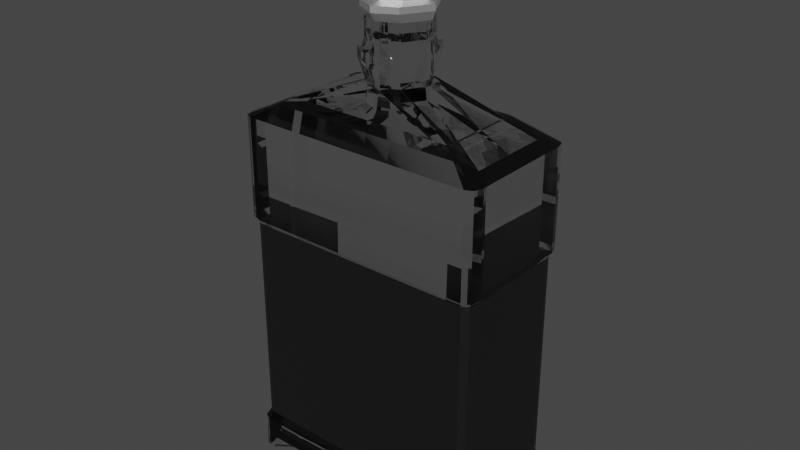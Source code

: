 # Source: WhiskeyBottle.blend  (saved by Blender 2.93.20; exported with 4.5.12 LTS)
import bpy
from mathutils import Matrix  # noqa: F401  (used for matrix-valued properties, if any)

bpy.ops.wm.read_factory_settings(use_empty=True)
scene = bpy.context.scene
scene.name = 'Scene'

# ---- collections
col_collection = bpy.data.collections.new('Collection'); scene.collection.children.link(col_collection)

# ---- materials (node trees are filled in below, after node groups)
mat_glass = bpy.data.materials.new('Glass')
mat_glass.use_transparent_shadow = False
mat_lable = bpy.data.materials.new('Lable')
mat_lable.use_transparent_shadow = False
mat_metal = bpy.data.materials.new('Metal')
mat_metal.use_transparent_shadow = False

# ---- material node trees
mat_glass.use_nodes = True; mat_glass.node_tree.nodes.clear()
_N = mat_glass.node_tree.nodes; _L = mat_glass.node_tree.links
n0 = _N.new('ShaderNodeOutputMaterial'); n0.name = 'Material Output'; n0.location = (300, 300)
n1 = _N.new('ShaderNodeBsdfGlass'); n1.name = 'Glass BSDF'; n1.location = (10, 300)
n1.distribution = 'BECKMANN'
n1.inputs[0].default_value = (1.0, 1.0, 1.0, 0.2)
n1.inputs[2].default_value = 1.45
_L.new(n1.outputs[0], n0.inputs[0])
n0.is_active_output = True
mat_lable.use_nodes = True; mat_lable.node_tree.nodes.clear()
_N = mat_lable.node_tree.nodes; _L = mat_lable.node_tree.links
n0 = _N.new('ShaderNodeBsdfPrincipled'); n0.name = 'Principled BSDF'; n0.location = (10, 300)
n0.distribution = 'GGX'
n0.subsurface_method = 'BURLEY'
n0.inputs[0].default_value = (0.007193, 0.007193, 0.007193, 1.0)
n0.inputs[3].default_value = 1.45
n0.inputs[27].default_value = (0.0, 0.0, 0.0, 1.0)
n0.inputs[28].default_value = 1.0
n1 = _N.new('ShaderNodeOutputMaterial'); n1.name = 'Material Output'; n1.location = (300, 300)
_L.new(n0.outputs[0], n1.inputs[0])
n1.is_active_output = True
mat_metal.use_nodes = True; mat_metal.node_tree.nodes.clear()
_N = mat_metal.node_tree.nodes; _L = mat_metal.node_tree.links
n0 = _N.new('ShaderNodeBsdfPrincipled'); n0.name = 'Principled BSDF'; n0.location = (10, 300)
n0.distribution = 'GGX'
n0.subsurface_method = 'BURLEY'
n0.inputs[0].default_value = (1.0, 1.0, 1.0, 1.0)
n0.inputs[1].default_value = 1.0
n0.inputs[3].default_value = 1.45
n0.inputs[27].default_value = (0.0, 0.0, 0.0, 1.0)
n0.inputs[28].default_value = 1.0
n1 = _N.new('ShaderNodeOutputMaterial'); n1.name = 'Material Output'; n1.location = (300, 300)
_L.new(n0.outputs[0], n1.inputs[0])
n1.is_active_output = True

# ---- world
world_world = bpy.data.worlds.new('World'); scene.world = world_world
world_world.use_nodes = True; world_world.node_tree.nodes.clear()
_N = world_world.node_tree.nodes; _L = world_world.node_tree.links
n0 = _N.new('ShaderNodeOutputWorld'); n0.name = 'World Output'; n0.location = (300, 300)
n1 = _N.new('ShaderNodeBackground'); n1.name = 'Background'; n1.location = (10, 300)
n1.inputs[0].default_value = (0.05088, 0.05088, 0.05088, 1.0)
_L.new(n1.outputs[0], n0.inputs[0])
n0.is_active_output = True
world_world.color = (0.05088, 0.05088, 0.05088)
world_world.use_sun_shadow = False
world_world.sun_shadow_jitter_overblur = 0.0

# ---- meshes
me_whiskeybottle = bpy.data.meshes.new('WhiskeyBottle')
me_whiskeybottle.from_pydata([(1.96, -0.9416, 0.0), (1.0, -1.0, 0.0), (1.96, 0.9416, 0.0), (1.0, 1.0, 0.0), (2.0, -0.8, 0.0), (1.0, -0.8, 0.1817), (1.0, 0.82, 0.1817), (2.0, 0.82, 0.0), (1.85, -1.0, 0.0), (1.85, 1.0, 0.0), (1.85, -0.8, 0.1817), (1.85, 0.82, 0.1817), (2.001, -0.9927, 0.05964), (0.9888, -1.054, 0.05964), (2.001, 0.9922, 0.05964), (0.9888, 1.054, 0.05964), (-0.06528, -1.054, 0.05964), (-0.06528, 1.054, 0.05964), (2.043, -0.8435, 0.05964), (2.043, 0.8641, 0.05964), (1.885, -1.054, 0.05964), (1.885, 1.054, 0.05964), (2.001, -0.9927, 0.6178), (0.9888, -1.054, 0.6178), (2.001, 0.9922, 0.6178), (0.9888, 1.054, 0.6178), (-0.06528, -1.054, 0.6178), (-0.06528, 1.054, 0.6178), (2.043, -0.8435, 0.6178), (1.946, -0.9239, 4.148), (1.985, -0.785, 4.148), (0.3365, -0.4183, 7.599), (2.043, 0.8641, 0.6178), (1.885, -1.054, 0.6178), (1.885, 1.054, 0.6178), (1.004, 0.9814, 4.148), (1.994, -0.9835, 5.848), (1.985, -0.785, 0.7363), (1.946, -0.9239, 0.7363), (1.994, -0.9835, 4.237), (1.004, 0.9814, 0.7363), (1.838, -0.9812, 0.7363), (1.004, -0.9812, 0.7363), (1.838, 0.9814, 0.7363), (1.946, 0.9241, 0.7363), (1.985, 0.8048, 0.7363), (2.035, -0.8356, 4.237), (0.5333, 0.008419, 7.185), (0.9912, 1.044, 4.237), (1.372, -0.6422, 6.17), (1.838, -0.9812, 4.148), (1.004, -0.9812, 4.148), (1.838, 0.9814, 4.148), (1.946, 0.9241, 4.148), (0.3462, -0.4689, 7.05), (1.985, 0.8048, 4.148), (2.035, -0.8356, 5.848), (0.9912, 1.044, 5.848), (1.879, -1.044, 4.237), (0.9912, -1.044, 4.237), (1.879, 1.044, 4.237), (1.994, 0.983, 4.237), (0.6236, 0.008419, 7.05), (2.035, 0.8561, 4.237), (1.383, -0.5454, 6.17), (1.097, 0.6854, 6.17), (0.3071, 0.3675, 6.571), (1.879, -1.044, 5.848), (0.9912, -1.044, 5.848), (1.879, 1.044, 5.848), (1.994, 0.983, 5.848), (0.3462, -0.4689, 6.923), (2.035, 0.8561, 5.848), (1.34, -0.6822, 6.17), (1.097, -0.6822, 6.17), (1.34, 0.6854, 6.17), (1.372, 0.6454, 6.17), (1.383, 0.5623, 6.17), (0.3071, -0.3506, 6.571), (1.34, -0.5454, 6.17), (1.34, 0.5623, 6.17), (2.0, 0.01, 0.0), (1.0, 0.01, 0.1817), (1.85, 0.01, 0.1817), (2.043, 0.01027, 0.05964), (2.043, 0.01027, 0.6178), (0.3462, 0.4857, 7.05), (1.985, 0.009907, 0.7363), (1.985, 0.009907, 4.148), (0.3179, -0.3623, 7.185), (2.035, 0.01022, 4.237), (0.3462, 0.4857, 6.923), (2.035, 0.01022, 5.848), (0.6236, 0.008419, 6.923), (1.383, 0.008419, 6.17), (0.5157, 0.008419, 6.571), (1.34, 0.008419, 6.17), (0.3179, 0.3791, 7.185), (0.3179, 0.3791, 7.47), (0.5333, 0.008419, 7.47), (0.3179, -0.3623, 7.47), (0.3365, -0.4183, 7.692), (0.5845, 0.008419, 7.599), (0.3365, 0.4352, 7.599), (0.5845, 0.008419, 7.692), (0.3365, 0.4352, 7.692), (0.2957, -0.2811, 7.738), (0.4639, 0.008419, 7.738), (0.2957, 0.2979, 7.738), (0.3213, -0.3686, 8.251), (0.2957, -0.2811, 8.251), (0.4639, 0.008419, 8.251), (0.2957, 0.2979, 8.251), (0.2577, -0.2811, 8.693), (0.4259, 0.008419, 8.693), (0.2577, 0.2979, 8.693), (0.5404, 0.008419, 8.251), (0.3213, -0.3686, 8.693), (0.5404, 0.008419, 8.693), (0.3213, 0.3854, 8.251), (0.3213, 0.3854, 8.693), (0.2577, -0.2811, 6.215), (0.4259, 0.008419, 6.215), (0.2577, 0.2979, 6.215), (1.802, -0.6451, 5.93), (1.8, 0.008419, 5.93), (1.802, 0.662, 5.93), (1.802, -0.6451, 0.2658), (1.8, 0.008419, 0.2658), (1.802, 0.662, 0.2658), (0.4259, 0.008419, 7.539), (0.2577, 0.2979, 7.539), (0.2577, -0.2811, 7.539), (-1.96, -0.9416, 0.0), (-1.0, -1.0, 0.0), (-1.96, 0.9416, 0.0), (-1.0, 1.0, 0.0), (0.0, -1.0, 0.0), (0.0, 1.0, 0.0), (-2.0, -0.8, 0.0), (-1.0, -0.8, 0.1817), (0.0, -0.8, 0.1817), (-1.0, 0.82, 0.1817), (0.0, 0.82, 0.1817), (-2.0, 0.82, 0.0), (-1.85, -1.0, 0.0), (-1.85, 1.0, 0.0), (-1.85, -0.8, 0.1817), (-1.85, 0.82, 0.1817), (-2.001, -0.9927, 0.05964), (-0.9888, -1.054, 0.05964), (-2.001, 0.9922, 0.05964), (-0.9888, 1.054, 0.05964), (0.06528, -1.054, 0.05964), (0.06528, 1.054, 0.05964), (-2.043, -0.8435, 0.05964), (-2.043, 0.8641, 0.05964), (-1.885, -1.054, 0.05964), (-1.885, 1.054, 0.05964), (-2.001, -0.9927, 0.6178), (-0.9888, -1.054, 0.6178), (-2.001, 0.9922, 0.6178), (-0.9888, 1.054, 0.6178), (0.06528, -1.054, 0.6178), (0.06528, 1.054, 0.6178), (-2.043, -0.8435, 0.6178), (-1.946, -0.9239, 4.148), (0.0, 0.5326, 7.185), (-1.985, -0.785, 4.148), (-0.3365, -0.4183, 7.599), (-2.043, 0.8641, 0.6178), (-1.885, -1.054, 0.6178), (-1.885, 1.054, 0.6178), (-1.004, 0.9814, 4.148), (-1.994, -0.9835, 5.848), (-1.985, -0.785, 0.7363), (-1.946, -0.9239, 0.7363), (-1.994, -0.9835, 4.237), (-1.004, 0.9814, 0.7363), (-1.838, -0.9812, 0.7363), (-1.004, -0.9812, 0.7363), (-1.838, 0.9814, 0.7363), (-1.946, 0.9241, 0.7363), (0.0, -0.9812, 0.7363), (0.0, 0.9814, 0.7363), (0.0, -0.5158, 7.185), (-1.985, 0.8048, 0.7363), (-2.035, -0.8356, 4.237), (-0.5333, 0.008419, 7.185), (-0.9912, 1.044, 4.237), (-1.372, -0.6422, 6.17), (-1.838, -0.9812, 4.148), (-1.004, -0.9812, 4.148), (-1.838, 0.9814, 4.148), (-1.946, 0.9241, 4.148), (0.0, -0.9812, 4.148), (0.0, 0.9814, 4.148), (-0.3462, -0.4689, 7.05), (-1.985, 0.8048, 4.148), (-2.035, -0.8356, 5.848), (0.0, -0.6666, 7.05), (-0.9912, 1.044, 5.848), (-1.879, -1.044, 4.237), (-0.9912, -1.044, 4.237), (-1.879, 1.044, 4.237), (-1.994, 0.983, 4.237), (0.0, -1.044, 4.237), (0.0, 1.044, 4.237), (-0.6236, 0.008419, 7.05), (-2.035, 0.8561, 4.237), (-1.383, -0.5454, 6.17), (0.0, 0.5326, 7.47), (-1.097, 0.6854, 6.17), (-0.3071, 0.3675, 6.571), (-1.879, -1.044, 5.848), (-0.9912, -1.044, 5.848), (-1.879, 1.044, 5.848), (-1.994, 0.983, 5.848), (0.0, -1.044, 5.848), (0.0, 1.044, 5.848), (-0.3462, -0.4689, 6.923), (-2.035, 0.8561, 5.848), (0.0, -0.6666, 6.923), (-1.34, -0.6822, 6.17), (-1.097, -0.6822, 6.17), (-1.34, 0.6854, 6.17), (-1.372, 0.6454, 6.17), (0.0, -0.6822, 6.17), (0.0, 0.6854, 6.17), (0.0, 0.5162, 6.571), (-1.383, 0.5623, 6.17), (-0.3071, -0.3506, 6.571), (0.0, -0.4993, 6.571), (-1.34, -0.5454, 6.17), (-1.34, 0.5623, 6.17), (-2.0, 0.01, 0.0), (-1.0, 0.01, 0.1817), (0.0, 0.01, 0.1817), (-1.85, 0.01, 0.1817), (-2.043, 0.01027, 0.05964), (-2.043, 0.01027, 0.6178), (-0.3462, 0.4857, 7.05), (-1.985, 0.009907, 0.7363), (0.0, 0.6834, 6.923), (-1.985, 0.009907, 4.148), (-0.3179, -0.3623, 7.185), (-2.035, 0.01022, 4.237), (-0.3462, 0.4857, 6.923), (-2.035, 0.01022, 5.848), (-0.6236, 0.008419, 6.923), (-1.383, 0.008419, 6.17), (-0.5157, 0.008419, 6.571), (0.0, 0.6834, 7.05), (-1.34, 0.008419, 6.17), (-0.3179, 0.3791, 7.185), (-0.3179, 0.3791, 7.47), (-0.5333, 0.008419, 7.47), (0.0, -0.5158, 7.47), (-0.3179, -0.3623, 7.47), (-0.3365, -0.4183, 7.692), (-0.5845, 0.008419, 7.599), (0.0, -0.5951, 7.599), (0.0, -0.401, 7.738), (0.0, 0.612, 7.599), (-0.3365, 0.4352, 7.599), (-0.5845, 0.008419, 7.692), (0.0, -0.5951, 7.692), (0.0, -0.401, 8.251), (0.0, 0.612, 7.692), (-0.3365, 0.4352, 7.692), (0.0, -0.401, 8.693), (-0.2957, -0.2811, 7.738), (-0.4639, 0.008419, 7.738), (0.0, 0.4178, 7.738), (-0.2957, 0.2979, 7.738), (-0.3213, -0.3686, 8.251), (-0.2957, -0.2811, 8.251), (-0.4639, 0.008419, 8.251), (0.0, 0.4178, 8.251), (-0.2957, 0.2979, 8.251), (0.0, -0.6518, 5.93), (-0.2577, -0.2811, 8.693), (-0.4259, 0.008419, 8.693), (0.0, 0.4178, 8.693), (-0.2577, 0.2979, 8.693), (-0.5404, 0.008419, 8.251), (-0.3213, -0.3686, 8.693), (-0.5404, 0.008419, 8.693), (0.0, -0.5248, 8.251), (-0.3213, 0.3854, 8.251), (0.0, 0.5416, 8.251), (0.0, -0.5248, 8.693), (-0.3213, 0.3854, 8.693), (0.0, 0.5416, 8.693), (0.0, -0.401, 6.215), (0.0, -0.6518, 0.2658), (-0.2577, -0.2811, 6.215), (-0.4259, 0.008419, 6.215), (0.0, 0.4178, 6.215), (-0.2577, 0.2979, 6.215), (-1.802, -0.6451, 5.93), (-1.8, 0.008419, 5.93), (0.0, 0.6686, 5.93), (-1.802, 0.662, 5.93), (0.0, 0.008419, 0.2658), (-1.802, -0.6451, 0.2658), (-1.8, 0.008419, 0.2658), (0.0, 0.6686, 0.2658), (-1.802, 0.662, 0.2658), (0.0, -0.401, 7.539), (-0.4259, 0.008419, 7.539), (-0.2577, 0.2979, 7.539), (0.0, 0.4178, 7.539), (-0.2577, -0.2811, 7.539)], [], [(11, 6, 3, 9), (6, 143, 138, 3), (1, 137, 141, 5), (8, 1, 5, 10), (82, 237, 143, 6), (83, 82, 6, 11), (81, 83, 11, 7), (0, 8, 10, 4), (7, 11, 9, 2), (87, 88, 30, 37), (38, 29, 50, 41), (37, 30, 29, 38), (20, 33, 23, 13), (17, 27, 25, 15), (15, 25, 34, 21), (13, 23, 26, 16), (14, 24, 32, 19), (84, 85, 28, 18), (2, 14, 19, 7), (1, 13, 16, 137), (3, 15, 21, 9), (138, 17, 15, 3), (8, 20, 13, 1), (9, 21, 14, 2), (0, 12, 20, 8), (4, 18, 12, 0), (81, 84, 18, 4), (27, 184, 40, 25), (25, 40, 43, 34), (23, 42, 183, 26), (24, 44, 45, 32), (85, 87, 37, 28), (28, 37, 38, 22), (22, 38, 41, 33), (34, 43, 44, 24), (211, 263, 103, 98), (21, 34, 24, 14), (12, 22, 33, 20), (18, 28, 22, 12), (43, 52, 53, 44), (100, 31, 261, 257), (31, 101, 266, 261), (263, 268, 105, 103), (41, 50, 51, 42), (184, 196, 35, 40), (33, 41, 42, 23), (97, 98, 99, 47), (47, 99, 100, 89), (29, 39, 58, 50), (52, 60, 61, 53), (99, 102, 31, 100), (98, 103, 102, 99), (62, 47, 89, 54), (50, 58, 59, 51), (196, 207, 48, 35), (30, 46, 39, 29), (35, 48, 60, 52), (44, 53, 55, 45), (42, 51, 195, 183), (40, 35, 52, 43), (39, 36, 67, 58), (60, 69, 70, 61), (252, 167, 97, 86), (167, 211, 98, 97), (89, 100, 257, 185), (58, 67, 68, 59), (207, 219, 57, 48), (46, 56, 36, 39), (48, 57, 69, 60), (88, 90, 46, 30), (53, 61, 63, 55), (51, 59, 206, 195), (69, 75, 76, 70), (71, 54, 200, 222), (91, 86, 62, 93), (93, 62, 54, 71), (67, 73, 74, 68), (219, 228, 65, 57), (56, 64, 49, 36), (57, 65, 75, 69), (68, 74, 227, 218), (90, 92, 56, 46), (61, 70, 72, 63), (59, 68, 218, 206), (74, 78, 232, 227), (66, 65, 228, 229), (80, 75, 65, 66), (73, 79, 78, 74), (78, 71, 222, 232), (96, 80, 66, 95), (94, 77, 80, 96), (49, 64, 79, 73), (77, 76, 75, 80), (36, 49, 73, 67), (92, 94, 64, 56), (70, 76, 77, 72), (72, 77, 94, 92), (64, 94, 96, 79), (79, 96, 95, 78), (66, 91, 93, 95), (63, 72, 92, 90), (243, 252, 86, 91), (55, 63, 90, 88), (54, 89, 185, 200), (86, 97, 47, 62), (229, 243, 91, 66), (95, 93, 71, 78), (32, 45, 87, 85), (7, 19, 84, 81), (19, 32, 85, 84), (45, 55, 88, 87), (4, 10, 83, 81), (10, 5, 82, 83), (5, 141, 237, 82), (268, 273, 108, 105), (105, 108, 107, 104), (102, 104, 101, 31), (103, 105, 104, 102), (107, 111, 110, 106), (108, 112, 111, 107), (101, 106, 262, 266), (104, 107, 106, 101), (270, 291, 117, 113), (278, 290, 119, 112), (273, 278, 112, 108), (106, 110, 267, 262), (312, 131, 123, 298), (131, 130, 122, 123), (112, 119, 116, 111), (115, 120, 293, 283), (290, 293, 120, 119), (119, 120, 118, 116), (116, 118, 117, 109), (109, 117, 291, 288), (113, 117, 118, 114), (114, 118, 120, 115), (110, 109, 288, 267), (111, 116, 109, 110), (122, 125, 124, 121), (123, 126, 125, 122), (130, 132, 121, 122), (132, 309, 294, 121), (125, 124, 127, 128), (126, 125, 128, 129), (298, 302, 126, 123), (121, 124, 280, 294), (127, 295, 304, 128), (128, 304, 307, 129), (302, 126, 129, 307), (124, 280, 295, 127), (113, 132, 309, 270), (114, 130, 132, 113), (115, 131, 130, 114), (283, 312, 131, 115), (148, 146, 136, 142), (142, 136, 138, 143), (134, 140, 141, 137), (145, 147, 140, 134), (236, 142, 143, 237), (238, 148, 142, 236), (235, 144, 148, 238), (133, 139, 147, 145), (144, 135, 146, 148), (242, 175, 168, 244), (176, 179, 191, 166), (175, 176, 166, 168), (157, 150, 160, 171), (154, 152, 162, 164), (152, 158, 172, 162), (150, 153, 163, 160), (151, 156, 170, 161), (239, 155, 165, 240), (135, 144, 156, 151), (134, 137, 153, 150), (136, 146, 158, 152), (138, 136, 152, 154), (145, 134, 150, 157), (146, 135, 151, 158), (133, 145, 157, 149), (139, 133, 149, 155), (235, 139, 155, 239), (164, 162, 178, 184), (162, 172, 181, 178), (160, 163, 183, 180), (161, 170, 186, 182), (240, 165, 175, 242), (165, 159, 176, 175), (159, 171, 179, 176), (172, 161, 182, 181), (211, 255, 264, 263), (158, 151, 161, 172), (149, 157, 171, 159), (155, 149, 159, 165), (181, 182, 194, 193), (258, 257, 261, 169), (169, 261, 266, 259), (263, 264, 269, 268), (179, 180, 192, 191), (184, 178, 173, 196), (171, 160, 180, 179), (254, 188, 256, 255), (188, 245, 258, 256), (166, 191, 202, 177), (193, 194, 205, 204), (256, 258, 169, 260), (255, 256, 260, 264), (208, 197, 245, 188), (191, 192, 203, 202), (196, 173, 189, 207), (168, 166, 177, 187), (173, 193, 204, 189), (182, 186, 198, 194), (180, 183, 195, 192), (178, 181, 193, 173), (177, 202, 214, 174), (204, 205, 217, 216), (252, 241, 254, 167), (167, 254, 255, 211), (245, 185, 257, 258), (202, 203, 215, 214), (207, 189, 201, 219), (187, 177, 174, 199), (189, 204, 216, 201), (244, 168, 187, 246), (194, 198, 209, 205), (192, 195, 206, 203), (216, 217, 226, 225), (220, 222, 200, 197), (247, 249, 208, 241), (249, 220, 197, 208), (214, 215, 224, 223), (219, 201, 212, 228), (199, 174, 190, 210), (201, 216, 225, 212), (215, 218, 227, 224), (246, 187, 199, 248), (205, 209, 221, 217), (203, 206, 218, 215), (224, 227, 232, 231), (213, 229, 228, 212), (234, 213, 212, 225), (223, 224, 231, 233), (231, 232, 222, 220), (253, 251, 213, 234), (250, 253, 234, 230), (190, 223, 233, 210), (230, 234, 225, 226), (174, 214, 223, 190), (248, 199, 210, 250), (217, 221, 230, 226), (221, 248, 250, 230), (210, 233, 253, 250), (233, 231, 251, 253), (213, 251, 249, 247), (209, 246, 248, 221), (243, 247, 241, 252), (198, 244, 246, 209), (197, 200, 185, 245), (241, 208, 188, 254), (229, 213, 247, 243), (251, 231, 220, 249), (170, 240, 242, 186), (144, 235, 239, 156), (156, 239, 240, 170), (186, 242, 244, 198), (139, 235, 238, 147), (147, 238, 236, 140), (140, 236, 237, 141), (268, 269, 274, 273), (269, 265, 272, 274), (260, 169, 259, 265), (264, 260, 265, 269), (272, 271, 276, 277), (274, 272, 277, 279), (259, 266, 262, 271), (265, 259, 271, 272), (270, 281, 286, 291), (278, 279, 289, 290), (273, 274, 279, 278), (271, 262, 267, 276), (312, 298, 299, 311), (311, 299, 297, 310), (279, 277, 285, 289), (284, 283, 293, 292), (290, 289, 292, 293), (289, 285, 287, 292), (285, 275, 286, 287), (275, 288, 291, 286), (281, 282, 287, 286), (282, 284, 292, 287), (276, 267, 288, 275), (277, 276, 275, 285), (297, 296, 300, 301), (299, 297, 301, 303), (310, 297, 296, 313), (313, 296, 294, 309), (301, 306, 305, 300), (303, 308, 306, 301), (298, 299, 303, 302), (296, 294, 280, 300), (305, 306, 304, 295), (306, 308, 307, 304), (302, 307, 308, 303), (300, 305, 295, 280), (281, 270, 309, 313), (282, 281, 313, 310), (284, 282, 310, 311), (283, 284, 311, 312)])
me_whiskeybottle.polygons.foreach_set('material_index', [0, 0, 0, 0, 0, 0, 0, 0, 0, 1, 1, 1, 0, 0, 0, 0, 0, 0, 0, 0, 0, 0, 0, 0, 0, 0, 0, 0, 0, 0, 0, 0, 0, 0, 0, 2, 0, 0, 0, 1, 2, 2, 2, 1, 0, 0, 0, 0, 0, 0, 2, 2, 0, 0, 0, 0, 0, 1, 1, 1, 0, 0, 0, 0, 0, 0, 0, 0, 0, 0, 0, 0, 0, 0, 0, 0, 0, 0, 0, 0, 0, 0, 0, 0, 0, 0, 0, 0, 0, 0, 0, 0, 0, 0, 0, 0, 0, 0, 0, 0, 0, 0, 0, 0, 0, 0, 0, 0, 0, 0, 1, 0, 0, 0, 2, 2, 2, 2, 2, 2, 2, 2, 0, 2, 2, 2, 0, 0, 2, 0, 2, 2, 2, 2, 0, 0, 2, 2, 0, 0, 0, 0, 0, 0, 0, 0, 0, 0, 0, 0, 0, 0, 0, 0, 0, 0, 0, 0, 0, 0, 0, 0, 0, 1, 1, 1, 0, 0, 0, 0, 0, 0, 0, 0, 0, 0, 0, 0, 0, 0, 0, 0, 0, 0, 0, 0, 0, 0, 0, 2, 0, 0, 0, 1, 2, 2, 2, 1, 0, 0, 0, 0, 0, 0, 2, 2, 0, 0, 0, 0, 0, 1, 1, 1, 0, 0, 0, 0, 0, 0, 0, 0, 0, 0, 0, 0, 0, 0, 0, 0, 0, 0, 0, 0, 0, 0, 0, 0, 0, 0, 0, 0, 0, 0, 0, 0, 0, 0, 0, 0, 0, 0, 0, 0, 0, 0, 0, 0, 0, 0, 0, 0, 0, 0, 1, 0, 0, 0, 2, 2, 2, 2, 2, 2, 2, 2, 0, 2, 2, 2, 0, 0, 2, 0, 2, 2, 2, 2, 0, 0, 2, 2, 0, 0, 0, 0, 0, 0, 0, 0, 0, 0, 0, 0, 0, 0, 0, 0])
_uv = me_whiskeybottle.uv_layers.new(name='UVMap')
_uv.uv.foreach_set('vector', [0.0375, 0.91, 0.25, 0.91, 0.25, 1.0, 0.0375, 1.0, 0.25, 0.91, 0.5, 0.91, 0.5, 1.0, 0.25, 1.0, 0.25, 0.0, 0.5, 0.0, 0.5, 0.1, 0.25, 0.1, 0.0375, 0.0, 0.25, 0.0, 0.25, 0.1, 0.0375, 0.1, 0.25, 0.505, 0.5, 0.505, 0.5, 0.91, 0.25, 0.91, 0.0375, 0.505, 0.25, 0.505, 0.25, 0.91, 0.0375, 0.91, 0.0, 0.505, 0.0375, 0.505, 0.0375, 0.91, 0.0, 0.91, 0.0, 0.0, 0.0375, 0.0, 0.0375, 0.1, 0.0, 0.1, 0.0, 0.91, 0.0375, 0.91, 0.0375, 1.0, 0.0, 1.0, 0.0, 0.505, 0.0, 0.505, 0.0, 0.1, 0.0, 0.1, 0.0, 0.0, 0.0, 0.0, 0.0375, 0.0, 0.0375, 0.0, 0.0, 0.1, 0.0, 0.1, 0.0, 0.0, 0.0, 0.0, 0.0375, 0.0, 0.0375, 0.0, 0.25, 0.0, 0.25, 0.0, 0.5, 1.0, 0.5, 1.0, 0.25, 1.0, 0.25, 1.0, 0.25, 1.0, 0.25, 1.0, 0.0375, 1.0, 0.0375, 1.0, 0.25, 0.0, 0.25, 0.0, 0.5, 0.0, 0.5, 0.0, 0.0, 1.0, 0.0, 1.0, 0.0, 0.91, 0.0, 0.91, 0.0, 0.505, 0.0, 0.505, 0.0, 0.1, 0.0, 0.1, 0.0, 1.0, 0.0, 1.0, 0.0, 0.91, 0.0, 0.91, 0.25, 0.0, 0.25, 0.0, 0.5, 0.0, 0.5, 0.0, 0.25, 1.0, 0.25, 1.0, 0.0375, 1.0, 0.0375, 1.0, 0.5, 1.0, 0.5, 1.0, 0.25, 1.0, 0.25, 1.0, 0.0375, 0.0, 0.0375, 0.0, 0.25, 0.0, 0.25, 0.0, 0.0375, 1.0, 0.0375, 1.0, 0.0, 1.0, 0.0, 1.0, 0.0, 0.0, 0.0, 0.0, 0.0375, 0.0, 0.0375, 0.0, 0.0, 0.1, 0.0, 0.1, 0.0, 0.0, 0.0, 0.0, 0.0, 0.505, 0.0, 0.505, 0.0, 0.1, 0.0, 0.1, 0.5, 1.0, 0.5, 1.0, 0.25, 1.0, 0.25, 1.0, 0.25, 1.0, 0.25, 1.0, 0.0375, 1.0, 0.0375, 1.0, 0.25, 0.0, 0.25, 0.0, 0.5, 0.0, 0.5, 0.0, 0.0, 1.0, 0.0, 1.0, 0.0, 0.91, 0.0, 0.91, 0.0, 0.505, 0.0, 0.505, 0.0, 0.1, 0.0, 0.1, 0.0, 0.1, 0.0, 0.1, 0.0, 0.0, 0.0, 0.0, 0.0, 0.0, 0.0, 0.0, 0.0375, 0.0, 0.0375, 0.0, 0.0375, 1.0, 0.0375, 1.0, 0.0, 1.0, 0.0, 1.0, 0.5, 0.91, 0.5, 0.91, 0.25, 0.91, 0.25, 0.91, 0.0375, 1.0, 0.0375, 1.0, 0.0, 1.0, 0.0, 1.0, 0.0, 0.0, 0.0, 0.0, 0.0375, 0.0, 0.0375, 0.0, 0.0, 0.1, 0.0, 0.1, 0.0, 0.0, 0.0, 0.0, 0.0375, 1.0, 0.0375, 1.0, 0.0, 1.0, 0.0, 1.0, 0.25, 0.1, 0.25, 0.1, 0.5, 0.1, 0.5, 0.1, 0.25, 0.1, 0.25, 0.1, 0.5, 0.1, 0.5, 0.1, 0.5, 0.91, 0.5, 0.91, 0.25, 0.91, 0.25, 0.91, 0.0375, 0.0, 0.0375, 0.0, 0.25, 0.0, 0.25, 0.0, 0.5, 1.0, 0.5, 1.0, 0.25, 1.0, 0.25, 1.0, 0.0375, 0.0, 0.0375, 0.0, 0.25, 0.0, 0.25, 0.0, 0.25, 0.91, 0.25, 0.91, 0.25, 0.505, 0.25, 0.505, 0.25, 0.505, 0.25, 0.505, 0.25, 0.1, 0.25, 0.1, 0.0, 0.0, 0.0, 0.0, 0.0375, 0.0, 0.0375, 0.0, 0.0375, 1.0, 0.0375, 1.0, 0.0, 1.0, 0.0, 1.0, 0.25, 0.505, 0.25, 0.505, 0.25, 0.1, 0.25, 0.1, 0.25, 0.91, 0.25, 0.91, 0.25, 0.505, 0.25, 0.505, 0.25, 0.505, 0.25, 0.505, 0.25, 0.1, 0.25, 0.1, 0.0375, 0.0, 0.0375, 0.0, 0.25, 0.0, 0.25, 0.0, 0.5, 1.0, 0.5, 1.0, 0.25, 1.0, 0.25, 1.0, 0.0, 0.1, 0.0, 0.1, 0.0, 0.0, 0.0, 0.0, 0.25, 1.0, 0.25, 1.0, 0.0375, 1.0, 0.0375, 1.0, 0.0, 1.0, 0.0, 1.0, 0.0, 0.91, 0.0, 0.91, 0.25, 0.0, 0.25, 0.0, 0.5, 0.0, 0.5, 0.0, 0.25, 1.0, 0.25, 1.0, 0.0375, 1.0, 0.0375, 1.0, 0.0, 0.0, 0.0, 0.0, 0.0375, 0.0, 0.0375, 0.0, 0.0375, 1.0, 0.0375, 1.0, 0.0, 1.0, 0.0, 1.0, 0.5, 0.91, 0.5, 0.91, 0.25, 0.91, 0.25, 0.91, 0.5, 0.91, 0.5, 0.91, 0.25, 0.91, 0.25, 0.91, 0.25, 0.1, 0.25, 0.1, 0.5, 0.1, 0.5, 0.1, 0.0375, 0.0, 0.0375, 0.0, 0.25, 0.0, 0.25, 0.0, 0.5, 1.0, 0.5, 1.0, 0.25, 1.0, 0.25, 1.0, 0.0, 0.1, 0.0, 0.1, 0.0, 0.0, 0.0, 0.0, 0.25, 1.0, 0.25, 1.0, 0.0375, 1.0, 0.0375, 1.0, 0.0, 0.505, 0.0, 0.505, 0.0, 0.1, 0.0, 0.1, 0.0, 1.0, 0.0, 1.0, 0.0, 0.91, 0.0, 0.91, 0.25, 0.0, 0.25, 0.0, 0.5, 0.0, 0.5, 0.0, 0.0375, 1.0, 0.0375, 1.0, 0.0, 1.0, 0.0, 1.0, 0.25, 0.1, 0.25, 0.1, 0.5, 0.1, 0.5, 0.1, 0.25, 0.91, 0.25, 0.91, 0.25, 0.505, 0.25, 0.505, 0.25, 0.505, 0.25, 0.505, 0.25, 0.1, 0.25, 0.1, 0.0375, 0.0, 0.0375, 0.0, 0.25, 0.0, 0.25, 0.0, 0.5, 1.0, 0.5, 1.0, 0.25, 1.0, 0.25, 1.0, 0.0, 0.1, 0.0, 0.1, 0.0, 0.0, 0.0, 0.0, 0.25, 1.0, 0.25, 1.0, 0.0375, 1.0, 0.0375, 1.0, 0.25, 0.0, 0.25, 0.0, 0.5, 0.0, 0.5, 0.0, 0.0, 0.505, 0.0, 0.505, 0.0, 0.1, 0.0, 0.1, 0.0, 1.0, 0.0, 1.0, 0.0, 0.91, 0.0, 0.91, 0.25, 0.0, 0.25, 0.0, 0.5, 0.0, 0.5, 0.0, 0.25, 0.0, 0.25, 0.1, 0.5, 0.1, 0.5, 0.0, 0.25, 0.91, 0.25, 1.0, 0.5, 1.0, 0.5, 0.91, 0.0375, 0.91, 0.0375, 1.0, 0.25, 1.0, 0.25, 0.91, 0.0375, 0.0, 0.0375, 0.1, 0.25, 0.1, 0.25, 0.0, 0.25, 0.1, 0.25, 0.1, 0.5, 0.1, 0.5, 0.1, 0.0375, 0.505, 0.0375, 0.91, 0.25, 0.91, 0.25, 0.505, 0.0, 0.505, 0.0, 0.91, 0.0375, 0.91, 0.0375, 0.505, 0.0, 0.0, 0.0, 0.1, 0.0375, 0.1, 0.0375, 0.0, 0.0, 0.91, 0.0, 1.0, 0.0375, 1.0, 0.0375, 0.91, 0.0, 0.0, 0.0, 0.0, 0.0375, 0.0, 0.0375, 0.0, 0.0, 0.505, 0.0, 0.505, 0.0, 0.1, 0.0, 0.1, 0.0, 1.0, 0.0, 1.0, 0.0, 0.91, 0.0, 0.91, 0.0, 0.91, 0.0, 0.91, 0.0, 0.505, 0.0, 0.505, 0.0, 0.1, 0.0, 0.505, 0.0375, 0.505, 0.0375, 0.1, 0.0375, 0.1, 0.0375, 0.505, 0.25, 0.505, 0.25, 0.1, 0.25, 0.91, 0.25, 0.91, 0.25, 0.505, 0.25, 0.505, 0.0, 0.91, 0.0, 0.91, 0.0, 0.505, 0.0, 0.505, 0.5, 0.91, 0.5, 0.91, 0.25, 0.91, 0.25, 0.91, 0.0, 0.91, 0.0, 0.91, 0.0, 0.505, 0.0, 0.505, 0.25, 0.1, 0.25, 0.1, 0.5, 0.1, 0.5, 0.1, 0.25, 0.91, 0.25, 0.91, 0.25, 0.505, 0.25, 0.505, 0.5, 0.91, 0.5, 0.91, 0.25, 0.91, 0.25, 0.91, 0.25, 0.505, 0.25, 0.505, 0.25, 0.1, 0.25, 0.1, 0.0, 0.91, 0.0, 0.91, 0.0, 0.505, 0.0, 0.505, 0.0, 0.91, 0.0, 0.91, 0.0, 0.505, 0.0, 0.505, 0.0, 0.91, 0.0, 0.91, 0.0, 0.505, 0.0, 0.505, 0.0, 0.91, 0.0, 0.91, 0.0, 0.505, 0.0, 0.505, 0.0, 0.1, 0.0375, 0.1, 0.0375, 0.505, 0.0, 0.505, 0.0375, 0.1, 0.25, 0.1, 0.25, 0.505, 0.0375, 0.505, 0.25, 0.1, 0.5, 0.1, 0.5, 0.505, 0.25, 0.505, 0.5, 0.91, 0.5, 0.91, 0.25, 0.91, 0.25, 0.91, 0.25, 0.91, 0.25, 0.91, 0.25, 0.505, 0.25, 0.505, 0.25, 0.505, 0.25, 0.505, 0.25, 0.1, 0.25, 0.1, 0.25, 0.91, 0.25, 0.91, 0.25, 0.505, 0.25, 0.505, 0.25, 0.505, 0.25, 0.505, 0.25, 0.1, 0.25, 0.1, 0.25, 0.91, 0.25, 0.91, 0.25, 0.505, 0.25, 0.505, 0.25, 0.1, 0.25, 0.1, 0.5, 0.1, 0.5, 0.1, 0.25, 0.505, 0.25, 0.505, 0.25, 0.1, 0.25, 0.1, 0.5, 0.1, 0.5, 0.1, 0.25, 0.1, 0.25, 0.1, 0.5, 0.91, 0.5, 0.91, 0.25, 0.91, 0.25, 0.91, 0.5, 0.91, 0.5, 0.91, 0.25, 0.91, 0.25, 0.91, 0.25, 0.1, 0.25, 0.1, 0.5, 0.1, 0.5, 0.1, 0.5, 0.91, 0.25, 0.91, 0.25, 0.91, 0.5, 0.91, 0.25, 0.91, 0.25, 0.505, 0.25, 0.505, 0.25, 0.91, 0.25, 0.91, 0.25, 0.91, 0.25, 0.505, 0.25, 0.505, 0.25, 0.91, 0.25, 0.91, 0.5, 0.91, 0.5, 0.91, 0.5, 0.91, 0.5, 0.91, 0.25, 0.91, 0.25, 0.91, 0.25, 0.91, 0.25, 0.91, 0.25, 0.505, 0.25, 0.505, 0.25, 0.505, 0.25, 0.505, 0.25, 0.1, 0.25, 0.1, 0.25, 0.1, 0.25, 0.1, 0.5, 0.1, 0.5, 0.1, 0.25, 0.1, 0.25, 0.1, 0.25, 0.505, 0.25, 0.505, 0.25, 0.505, 0.25, 0.505, 0.25, 0.91, 0.25, 0.91, 0.25, 0.1, 0.25, 0.1, 0.5, 0.1, 0.5, 0.1, 0.25, 0.505, 0.25, 0.505, 0.25, 0.1, 0.25, 0.1, 0.25, 0.505, 0.35, 0.505, 0.25, 0.1, 0.25, 0.1, 0.25, 0.91, 0.25, 0.91, 0.35, 0.505, 0.25, 0.505, 0.25, 0.505, 0.25, 0.1, 0.25, 0.1, 0.25, 0.505, 0.25, 0.1, 0.5, 0.1, 0.5, 0.1, 0.25, 0.1, 0.35, 0.505, 0.25, 0.1, 0.25, 0.1, 0.35, 0.505, 0.25, 0.91, 0.35, 0.505, 0.35, 0.505, 0.25, 0.91, 0.5, 0.91, 0.5, 0.91, 0.25, 0.91, 0.25, 0.91, 0.25, 0.1, 0.25, 0.1, 0.5, 0.1, 0.5, 0.1, 0.25, 0.1, 0.5, 0.1, 0.5, 0.505, 0.35, 0.505, 0.35, 0.505, 0.5, 0.505, 0.5, 0.91, 0.25, 0.91, 0.5, 0.91, 0.25, 0.91, 0.25, 0.91, 0.5, 0.91, 0.25, 0.1, 0.5, 0.1, 0.5, 0.1, 0.25, 0.1, 0.25, 0.1, 0.25, 0.1, 0.5, 0.1, 0.5, 0.1, 0.25, 0.505, 0.25, 0.505, 0.25, 0.1, 0.25, 0.1, 0.25, 0.91, 0.25, 0.91, 0.25, 0.505, 0.25, 0.505, 0.5, 0.91, 0.5, 0.91, 0.25, 0.91, 0.25, 0.91, 0.0375, 0.91, 0.0375, 1.0, 0.25, 1.0, 0.25, 0.91, 0.25, 0.91, 0.25, 1.0, 0.5, 1.0, 0.5, 0.91, 0.25, 0.0, 0.25, 0.1, 0.5, 0.1, 0.5, 0.0, 0.0375, 0.0, 0.0375, 0.1, 0.25, 0.1, 0.25, 0.0, 0.25, 0.505, 0.25, 0.91, 0.5, 0.91, 0.5, 0.505, 0.0375, 0.505, 0.0375, 0.91, 0.25, 0.91, 0.25, 0.505, 0.0, 0.505, 0.0, 0.91, 0.0375, 0.91, 0.0375, 0.505, 0.0, 0.0, 0.0, 0.1, 0.0375, 0.1, 0.0375, 0.0, 0.0, 0.91, 0.0, 1.0, 0.0375, 1.0, 0.0375, 0.91, 0.0, 0.505, 0.0, 0.1, 0.0, 0.1, 0.0, 0.505, 0.0, 0.0, 0.0375, 0.0, 0.0375, 0.0, 0.0, 0.0, 0.0, 0.1, 0.0, 0.0, 0.0, 0.0, 0.0, 0.1, 0.0375, 0.0, 0.25, 0.0, 0.25, 0.0, 0.0375, 0.0, 0.5, 1.0, 0.25, 1.0, 0.25, 1.0, 0.5, 1.0, 0.25, 1.0, 0.0375, 1.0, 0.0375, 1.0, 0.25, 1.0, 0.25, 0.0, 0.5, 0.0, 0.5, 0.0, 0.25, 0.0, 0.0, 1.0, 0.0, 0.91, 0.0, 0.91, 0.0, 1.0, 0.0, 0.505, 0.0, 0.1, 0.0, 0.1, 0.0, 0.505, 0.0, 1.0, 0.0, 0.91, 0.0, 0.91, 0.0, 1.0, 0.25, 0.0, 0.5, 0.0, 0.5, 0.0, 0.25, 0.0, 0.25, 1.0, 0.0375, 1.0, 0.0375, 1.0, 0.25, 1.0, 0.5, 1.0, 0.25, 1.0, 0.25, 1.0, 0.5, 1.0, 0.0375, 0.0, 0.25, 0.0, 0.25, 0.0, 0.0375, 0.0, 0.0375, 1.0, 0.0, 1.0, 0.0, 1.0, 0.0375, 1.0, 0.0, 0.0, 0.0375, 0.0, 0.0375, 0.0, 0.0, 0.0, 0.0, 0.1, 0.0, 0.0, 0.0, 0.0, 0.0, 0.1, 0.0, 0.505, 0.0, 0.1, 0.0, 0.1, 0.0, 0.505, 0.5, 1.0, 0.25, 1.0, 0.25, 1.0, 0.5, 1.0, 0.25, 1.0, 0.0375, 1.0, 0.0375, 1.0, 0.25, 1.0, 0.25, 0.0, 0.5, 0.0, 0.5, 0.0, 0.25, 0.0, 0.0, 1.0, 0.0, 0.91, 0.0, 0.91, 0.0, 1.0, 0.0, 0.505, 0.0, 0.1, 0.0, 0.1, 0.0, 0.505, 0.0, 0.1, 0.0, 0.0, 0.0, 0.0, 0.0, 0.1, 0.0, 0.0, 0.0375, 0.0, 0.0375, 0.0, 0.0, 0.0, 0.0375, 1.0, 0.0, 1.0, 0.0, 1.0, 0.0375, 1.0, 0.5, 0.91, 0.25, 0.91, 0.25, 0.91, 0.5, 0.91, 0.0375, 1.0, 0.0, 1.0, 0.0, 1.0, 0.0375, 1.0, 0.0, 0.0, 0.0375, 0.0, 0.0375, 0.0, 0.0, 0.0, 0.0, 0.1, 0.0, 0.0, 0.0, 0.0, 0.0, 0.1, 0.0375, 1.0, 0.0, 1.0, 0.0, 1.0, 0.0375, 1.0, 0.25, 0.1, 0.5, 0.1, 0.5, 0.1, 0.25, 0.1, 0.25, 0.1, 0.5, 0.1, 0.5, 0.1, 0.25, 0.1, 0.5, 0.91, 0.25, 0.91, 0.25, 0.91, 0.5, 0.91, 0.0375, 0.0, 0.25, 0.0, 0.25, 0.0, 0.0375, 0.0, 0.5, 1.0, 0.25, 1.0, 0.25, 1.0, 0.5, 1.0, 0.0375, 0.0, 0.25, 0.0, 0.25, 0.0, 0.0375, 0.0, 0.25, 0.91, 0.25, 0.505, 0.25, 0.505, 0.25, 0.91, 0.25, 0.505, 0.25, 0.1, 0.25, 0.1, 0.25, 0.505, 0.0, 0.0, 0.0375, 0.0, 0.0375, 0.0, 0.0, 0.0, 0.0375, 1.0, 0.0, 1.0, 0.0, 1.0, 0.0375, 1.0, 0.25, 0.505, 0.25, 0.1, 0.25, 0.1, 0.25, 0.505, 0.25, 0.91, 0.25, 0.505, 0.25, 0.505, 0.25, 0.91, 0.25, 0.505, 0.25, 0.1, 0.25, 0.1, 0.25, 0.505, 0.0375, 0.0, 0.25, 0.0, 0.25, 0.0, 0.0375, 0.0, 0.5, 1.0, 0.25, 1.0, 0.25, 1.0, 0.5, 1.0, 0.0, 0.1, 0.0, 0.0, 0.0, 0.0, 0.0, 0.1, 0.25, 1.0, 0.0375, 1.0, 0.0375, 1.0, 0.25, 1.0, 0.0, 1.0, 0.0, 0.91, 0.0, 0.91, 0.0, 1.0, 0.25, 0.0, 0.5, 0.0, 0.5, 0.0, 0.25, 0.0, 0.25, 1.0, 0.0375, 1.0, 0.0375, 1.0, 0.25, 1.0, 0.0, 0.0, 0.0375, 0.0, 0.0375, 0.0, 0.0, 0.0, 0.0375, 1.0, 0.0, 1.0, 0.0, 1.0, 0.0375, 1.0, 0.5, 0.91, 0.25, 0.91, 0.25, 0.91, 0.5, 0.91, 0.5, 0.91, 0.25, 0.91, 0.25, 0.91, 0.5, 0.91, 0.25, 0.1, 0.5, 0.1, 0.5, 0.1, 0.25, 0.1, 0.0375, 0.0, 0.25, 0.0, 0.25, 0.0, 0.0375, 0.0, 0.5, 1.0, 0.25, 1.0, 0.25, 1.0, 0.5, 1.0, 0.0, 0.1, 0.0, 0.0, 0.0, 0.0, 0.0, 0.1, 0.25, 1.0, 0.0375, 1.0, 0.0375, 1.0, 0.25, 1.0, 0.0, 0.505, 0.0, 0.1, 0.0, 0.1, 0.0, 0.505, 0.0, 1.0, 0.0, 0.91, 0.0, 0.91, 0.0, 1.0, 0.25, 0.0, 0.5, 0.0, 0.5, 0.0, 0.25, 0.0, 0.0375, 1.0, 0.0, 1.0, 0.0, 1.0, 0.0375, 1.0, 0.25, 0.1, 0.5, 0.1, 0.5, 0.1, 0.25, 0.1, 0.25, 0.91, 0.25, 0.505, 0.25, 0.505, 0.25, 0.91, 0.25, 0.505, 0.25, 0.1, 0.25, 0.1, 0.25, 0.505, 0.0375, 0.0, 0.25, 0.0, 0.25, 0.0, 0.0375, 0.0, 0.5, 1.0, 0.25, 1.0, 0.25, 1.0, 0.5, 1.0, 0.0, 0.1, 0.0, 0.0, 0.0, 0.0, 0.0, 0.1, 0.25, 1.0, 0.0375, 1.0, 0.0375, 1.0, 0.25, 1.0, 0.25, 0.0, 0.5, 0.0, 0.5, 0.0, 0.25, 0.0, 0.0, 0.505, 0.0, 0.1, 0.0, 0.1, 0.0, 0.505, 0.0, 1.0, 0.0, 0.91, 0.0, 0.91, 0.0, 1.0, 0.25, 0.0, 0.5, 0.0, 0.5, 0.0, 0.25, 0.0, 0.25, 0.0, 0.5, 0.0, 0.5, 0.1, 0.25, 0.1, 0.25, 0.91, 0.5, 0.91, 0.5, 1.0, 0.25, 1.0, 0.0375, 0.91, 0.25, 0.91, 0.25, 1.0, 0.0375, 1.0, 0.0375, 0.0, 0.25, 0.0, 0.25, 0.1, 0.0375, 0.1, 0.25, 0.1, 0.5, 0.1, 0.5, 0.1, 0.25, 0.1, 0.0375, 0.505, 0.25, 0.505, 0.25, 0.91, 0.0375, 0.91, 0.0, 0.505, 0.0375, 0.505, 0.0375, 0.91, 0.0, 0.91, 0.0, 0.0, 0.0375, 0.0, 0.0375, 0.1, 0.0, 0.1, 0.0, 0.91, 0.0375, 0.91, 0.0375, 1.0, 0.0, 1.0, 0.0, 0.0, 0.0375, 0.0, 0.0375, 0.0, 0.0, 0.0, 0.0, 0.505, 0.0, 0.1, 0.0, 0.1, 0.0, 0.505, 0.0, 1.0, 0.0, 0.91, 0.0, 0.91, 0.0, 1.0, 0.0, 0.91, 0.0, 0.505, 0.0, 0.505, 0.0, 0.91, 0.0, 0.1, 0.0375, 0.1, 0.0375, 0.505, 0.0, 0.505, 0.0375, 0.1, 0.25, 0.1, 0.25, 0.505, 0.0375, 0.505, 0.25, 0.91, 0.25, 0.505, 0.25, 0.505, 0.25, 0.91, 0.0, 0.91, 0.0, 0.505, 0.0, 0.505, 0.0, 0.91, 0.5, 0.91, 0.25, 0.91, 0.25, 0.91, 0.5, 0.91, 0.0, 0.91, 0.0, 0.505, 0.0, 0.505, 0.0, 0.91, 0.25, 0.1, 0.5, 0.1, 0.5, 0.1, 0.25, 0.1, 0.25, 0.91, 0.25, 0.505, 0.25, 0.505, 0.25, 0.91, 0.5, 0.91, 0.25, 0.91, 0.25, 0.91, 0.5, 0.91, 0.25, 0.505, 0.25, 0.1, 0.25, 0.1, 0.25, 0.505, 0.0, 0.91, 0.0, 0.505, 0.0, 0.505, 0.0, 0.91, 0.0, 0.91, 0.0, 0.505, 0.0, 0.505, 0.0, 0.91, 0.0, 0.91, 0.0, 0.505, 0.0, 0.505, 0.0, 0.91, 0.0, 0.91, 0.0, 0.505, 0.0, 0.505, 0.0, 0.91, 0.0, 0.1, 0.0, 0.505, 0.0375, 0.505, 0.0375, 0.1, 0.0375, 0.1, 0.0375, 0.505, 0.25, 0.505, 0.25, 0.1, 0.25, 0.1, 0.25, 0.505, 0.5, 0.505, 0.5, 0.1, 0.5, 0.91, 0.25, 0.91, 0.25, 0.91, 0.5, 0.91, 0.25, 0.91, 0.25, 0.505, 0.25, 0.505, 0.25, 0.91, 0.25, 0.505, 0.25, 0.1, 0.25, 0.1, 0.25, 0.505, 0.25, 0.91, 0.25, 0.505, 0.25, 0.505, 0.25, 0.91, 0.25, 0.505, 0.25, 0.1, 0.25, 0.1, 0.25, 0.505, 0.25, 0.91, 0.25, 0.505, 0.25, 0.505, 0.25, 0.91, 0.25, 0.1, 0.5, 0.1, 0.5, 0.1, 0.25, 0.1, 0.25, 0.505, 0.25, 0.1, 0.25, 0.1, 0.25, 0.505, 0.5, 0.1, 0.25, 0.1, 0.25, 0.1, 0.5, 0.1, 0.5, 0.91, 0.25, 0.91, 0.25, 0.91, 0.5, 0.91, 0.5, 0.91, 0.25, 0.91, 0.25, 0.91, 0.5, 0.91, 0.25, 0.1, 0.5, 0.1, 0.5, 0.1, 0.25, 0.1, 0.5, 0.91, 0.5, 0.91, 0.25, 0.91, 0.25, 0.91, 0.25, 0.91, 0.25, 0.91, 0.25, 0.505, 0.25, 0.505, 0.25, 0.91, 0.25, 0.505, 0.25, 0.505, 0.25, 0.91, 0.25, 0.91, 0.5, 0.91, 0.5, 0.91, 0.25, 0.91, 0.5, 0.91, 0.25, 0.91, 0.25, 0.91, 0.5, 0.91, 0.25, 0.91, 0.25, 0.505, 0.25, 0.505, 0.25, 0.91, 0.25, 0.505, 0.25, 0.1, 0.25, 0.1, 0.25, 0.505, 0.25, 0.1, 0.5, 0.1, 0.5, 0.1, 0.25, 0.1, 0.25, 0.1, 0.25, 0.505, 0.25, 0.505, 0.25, 0.1, 0.25, 0.505, 0.25, 0.91, 0.25, 0.91, 0.25, 0.505, 0.25, 0.1, 0.5, 0.1, 0.5, 0.1, 0.25, 0.1, 0.25, 0.505, 0.25, 0.1, 0.25, 0.1, 0.25, 0.505, 0.25, 0.505, 0.25, 0.1, 0.25, 0.1, 0.35, 0.505, 0.25, 0.91, 0.25, 0.505, 0.35, 0.505, 0.25, 0.91, 0.25, 0.505, 0.25, 0.505, 0.25, 0.1, 0.25, 0.1, 0.25, 0.1, 0.25, 0.1, 0.5, 0.1, 0.5, 0.1, 0.35, 0.505, 0.35, 0.505, 0.25, 0.1, 0.25, 0.1, 0.25, 0.91, 0.25, 0.91, 0.35, 0.505, 0.35, 0.505, 0.5, 0.91, 0.25, 0.91, 0.25, 0.91, 0.5, 0.91, 0.25, 0.1, 0.5, 0.1, 0.5, 0.1, 0.25, 0.1, 0.25, 0.1, 0.35, 0.505, 0.5, 0.505, 0.5, 0.1, 0.35, 0.505, 0.25, 0.91, 0.5, 0.91, 0.5, 0.505, 0.5, 0.91, 0.5, 0.91, 0.25, 0.91, 0.25, 0.91, 0.25, 0.1, 0.25, 0.1, 0.5, 0.1, 0.5, 0.1, 0.25, 0.1, 0.5, 0.1, 0.5, 0.1, 0.25, 0.1, 0.25, 0.505, 0.25, 0.1, 0.25, 0.1, 0.25, 0.505, 0.25, 0.91, 0.25, 0.505, 0.25, 0.505, 0.25, 0.91, 0.5, 0.91, 0.25, 0.91, 0.25, 0.91, 0.5, 0.91])
me_whiskeybottle.materials.append(mat_glass)
me_whiskeybottle.materials.append(mat_lable)
me_whiskeybottle.materials.append(mat_metal)
me_whiskeybottle.use_remesh_fix_poles = True
me_whiskeybottle.use_remesh_preserve_attributes = False
me_whiskeybottle.update()

# ---- objects
ob_whiskeybottle = bpy.data.objects.new('WhiskeyBottle', me_whiskeybottle)

# ---- transforms, parenting, visibility, modifiers, constraints
ob_whiskeybottle.location = (0.0, 0.0, 0.0)

# ---- collection membership
col_collection.objects.link(ob_whiskeybottle)

# ---- scene / render settings (as saved in the file)
scene.frame_start = 1; scene.frame_end = 250; scene.frame_set(1)
scene.render.engine = 'BLENDER_EEVEE_NEXT'
scene.cycles.use_denoising = False
scene.cycles.samples = 128
scene.cycles.sampling_pattern = 'TABULATED_SOBOL'
scene.cycles.use_adaptive_sampling = False
scene.cycles.use_light_tree = False
scene.view_settings.view_transform = 'Filmic'
bpy.context.view_layer.update()

# ---- added for rendering (the .blend has no active camera and no usable light): camera, sun
cam_auto = bpy.data.cameras.new('AutoCamera')
cam_auto.lens = 50.0
cam_auto.sensor_width = 36.0
cam_auto.clip_end = 1000.0
ob_auto_camera = bpy.data.objects.new('AutoCamera', cam_auto)
scene.collection.objects.link(ob_auto_camera)
ob_auto_camera.location = (9.09826, -10.9182, 11.6249)
ob_auto_camera.rotation_euler = (1.09748, -7.21219e-08, 0.694738)
scene.camera = ob_auto_camera
light_auto_sun = bpy.data.lights.new('AutoSun', 'SUN')
light_auto_sun.energy = 3.0
light_auto_sun.angle = 0.0523599
ob_auto_sun = bpy.data.objects.new('AutoSun', light_auto_sun)
scene.collection.objects.link(ob_auto_sun)
ob_auto_sun.rotation_euler = (0.872665, 0.174533, 0.523599)
bpy.context.view_layer.update()
